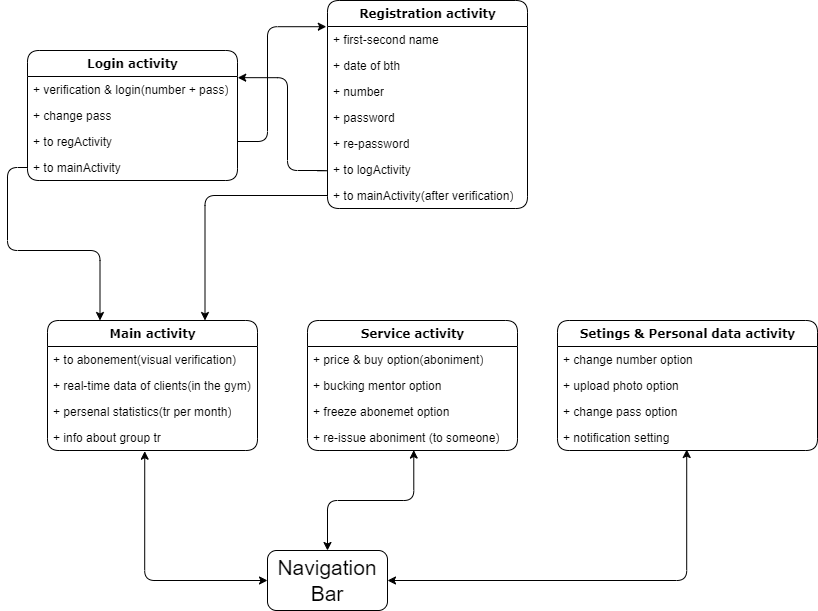

The diagram above was exported from draw.io. Its source (the exported page's mxGraphModel, read from the mxfile embedded in the PNG):
<mxGraphModel dx="2033" dy="1118" grid="1" gridSize="10" guides="1" tooltips="1" connect="1" arrows="1" fold="1" page="1" pageScale="1" pageWidth="1100" pageHeight="850" background="none" math="0" shadow="0">
  <root>
    <mxCell id="0" />
    <mxCell id="1" parent="0" />
    <mxCell id="78961159f06e98e8-17" value="Login activity" style="swimlane;html=1;fontStyle=1;align=center;verticalAlign=top;childLayout=stackLayout;horizontal=1;startSize=26;horizontalStack=0;resizeParent=1;resizeLast=0;collapsible=1;marginBottom=0;swimlaneFillColor=#ffffff;rounded=1;shadow=0;comic=0;labelBackgroundColor=none;strokeWidth=1;fillColor=none;fontFamily=Verdana;fontSize=12" parent="1" vertex="1">
      <mxGeometry x="30" y="70" width="210" height="130" as="geometry" />
    </mxCell>
    <mxCell id="78961159f06e98e8-21" value="+ verification &amp;amp; login(number + pass)" style="text;html=1;strokeColor=none;fillColor=none;align=left;verticalAlign=top;spacingLeft=4;spacingRight=4;whiteSpace=wrap;overflow=hidden;rotatable=0;points=[[0,0.5],[1,0.5]];portConstraint=eastwest;rounded=1;" parent="78961159f06e98e8-17" vertex="1">
      <mxGeometry y="26" width="210" height="26" as="geometry" />
    </mxCell>
    <mxCell id="78961159f06e98e8-23" value="+ change pass" style="text;html=1;strokeColor=none;fillColor=none;align=left;verticalAlign=top;spacingLeft=4;spacingRight=4;whiteSpace=wrap;overflow=hidden;rotatable=0;points=[[0,0.5],[1,0.5]];portConstraint=eastwest;rounded=1;" parent="78961159f06e98e8-17" vertex="1">
      <mxGeometry y="52" width="210" height="26" as="geometry" />
    </mxCell>
    <mxCell id="orXaqV5CBYKXUnDwEfgx-1" value="+ to regActivity" style="text;html=1;strokeColor=none;fillColor=none;align=left;verticalAlign=top;spacingLeft=4;spacingRight=4;whiteSpace=wrap;overflow=hidden;rotatable=0;points=[[0,0.5],[1,0.5]];portConstraint=eastwest;rounded=1;" parent="78961159f06e98e8-17" vertex="1">
      <mxGeometry y="78" width="210" height="26" as="geometry" />
    </mxCell>
    <mxCell id="78961159f06e98e8-25" value="+ to mainActivity" style="text;html=1;strokeColor=none;fillColor=none;align=left;verticalAlign=top;spacingLeft=4;spacingRight=4;whiteSpace=wrap;overflow=hidden;rotatable=0;points=[[0,0.5],[1,0.5]];portConstraint=eastwest;rounded=1;" parent="78961159f06e98e8-17" vertex="1">
      <mxGeometry y="104" width="210" height="26" as="geometry" />
    </mxCell>
    <mxCell id="a9FXiN3-2ey64VgriO8G-4" value="Registration activity" style="swimlane;html=1;fontStyle=1;align=center;verticalAlign=top;childLayout=stackLayout;horizontal=1;startSize=26;horizontalStack=0;resizeParent=1;resizeLast=0;collapsible=1;marginBottom=0;swimlaneFillColor=#ffffff;rounded=1;shadow=0;comic=0;labelBackgroundColor=none;strokeWidth=1;fillColor=none;fontFamily=Verdana;fontSize=12" parent="1" vertex="1">
      <mxGeometry x="330" y="20" width="200" height="208" as="geometry" />
    </mxCell>
    <mxCell id="a9FXiN3-2ey64VgriO8G-7" value="+ first-second name" style="text;html=1;strokeColor=none;fillColor=none;align=left;verticalAlign=top;spacingLeft=4;spacingRight=4;whiteSpace=wrap;overflow=hidden;rotatable=0;points=[[0,0.5],[1,0.5]];portConstraint=eastwest;rounded=1;" parent="a9FXiN3-2ey64VgriO8G-4" vertex="1">
      <mxGeometry y="26" width="200" height="26" as="geometry" />
    </mxCell>
    <mxCell id="a9FXiN3-2ey64VgriO8G-6" value="+ date of bth" style="text;html=1;strokeColor=none;fillColor=none;align=left;verticalAlign=top;spacingLeft=4;spacingRight=4;whiteSpace=wrap;overflow=hidden;rotatable=0;points=[[0,0.5],[1,0.5]];portConstraint=eastwest;rounded=1;" parent="a9FXiN3-2ey64VgriO8G-4" vertex="1">
      <mxGeometry y="52" width="200" height="26" as="geometry" />
    </mxCell>
    <mxCell id="a9FXiN3-2ey64VgriO8G-5" value="+ number" style="text;html=1;strokeColor=none;fillColor=none;align=left;verticalAlign=top;spacingLeft=4;spacingRight=4;whiteSpace=wrap;overflow=hidden;rotatable=0;points=[[0,0.5],[1,0.5]];portConstraint=eastwest;rounded=1;" parent="a9FXiN3-2ey64VgriO8G-4" vertex="1">
      <mxGeometry y="78" width="200" height="26" as="geometry" />
    </mxCell>
    <mxCell id="orXaqV5CBYKXUnDwEfgx-3" value="+ password&lt;br&gt;" style="text;html=1;strokeColor=none;fillColor=none;align=left;verticalAlign=top;spacingLeft=4;spacingRight=4;whiteSpace=wrap;overflow=hidden;rotatable=0;points=[[0,0.5],[1,0.5]];portConstraint=eastwest;rounded=1;" parent="a9FXiN3-2ey64VgriO8G-4" vertex="1">
      <mxGeometry y="104" width="200" height="26" as="geometry" />
    </mxCell>
    <mxCell id="orXaqV5CBYKXUnDwEfgx-4" value="+ re-password" style="text;html=1;strokeColor=none;fillColor=none;align=left;verticalAlign=top;spacingLeft=4;spacingRight=4;whiteSpace=wrap;overflow=hidden;rotatable=0;points=[[0,0.5],[1,0.5]];portConstraint=eastwest;rounded=1;" parent="a9FXiN3-2ey64VgriO8G-4" vertex="1">
      <mxGeometry y="130" width="200" height="26" as="geometry" />
    </mxCell>
    <mxCell id="orXaqV5CBYKXUnDwEfgx-5" value="+ to logActivity" style="text;html=1;strokeColor=none;fillColor=none;align=left;verticalAlign=top;spacingLeft=4;spacingRight=4;whiteSpace=wrap;overflow=hidden;rotatable=0;points=[[0,0.5],[1,0.5]];portConstraint=eastwest;rounded=1;" parent="a9FXiN3-2ey64VgriO8G-4" vertex="1">
      <mxGeometry y="156" width="200" height="26" as="geometry" />
    </mxCell>
    <mxCell id="orXaqV5CBYKXUnDwEfgx-16" value="+ to mainActivity(after verification)" style="text;html=1;strokeColor=none;fillColor=none;align=left;verticalAlign=top;spacingLeft=4;spacingRight=4;whiteSpace=wrap;overflow=hidden;rotatable=0;points=[[0,0.5],[1,0.5]];portConstraint=eastwest;rounded=1;" parent="a9FXiN3-2ey64VgriO8G-4" vertex="1">
      <mxGeometry y="182" width="200" height="26" as="geometry" />
    </mxCell>
    <mxCell id="orXaqV5CBYKXUnDwEfgx-6" style="edgeStyle=orthogonalEdgeStyle;rounded=1;orthogonalLoop=1;jettySize=auto;html=1;exitX=1;exitY=0.5;exitDx=0;exitDy=0;entryX=-0.006;entryY=0.126;entryDx=0;entryDy=0;entryPerimeter=0;" parent="1" source="orXaqV5CBYKXUnDwEfgx-1" target="a9FXiN3-2ey64VgriO8G-4" edge="1">
      <mxGeometry relative="1" as="geometry">
        <Array as="points">
          <mxPoint x="270" y="161" />
          <mxPoint x="270" y="46" />
          <mxPoint x="329" y="46" />
        </Array>
      </mxGeometry>
    </mxCell>
    <mxCell id="orXaqV5CBYKXUnDwEfgx-9" style="edgeStyle=orthogonalEdgeStyle;rounded=1;orthogonalLoop=1;jettySize=auto;html=1;exitX=0;exitY=0.5;exitDx=0;exitDy=0;entryX=1.001;entryY=0.045;entryDx=0;entryDy=0;entryPerimeter=0;" parent="1" source="orXaqV5CBYKXUnDwEfgx-5" target="78961159f06e98e8-21" edge="1">
      <mxGeometry relative="1" as="geometry">
        <Array as="points">
          <mxPoint x="330" y="190" />
          <mxPoint x="290" y="190" />
          <mxPoint x="290" y="97" />
        </Array>
      </mxGeometry>
    </mxCell>
    <mxCell id="orXaqV5CBYKXUnDwEfgx-10" value="Main activity" style="swimlane;html=1;fontStyle=1;align=center;verticalAlign=top;childLayout=stackLayout;horizontal=1;startSize=26;horizontalStack=0;resizeParent=1;resizeLast=0;collapsible=1;marginBottom=0;swimlaneFillColor=#ffffff;rounded=1;shadow=0;comic=0;labelBackgroundColor=none;strokeWidth=1;fillColor=none;fontFamily=Verdana;fontSize=12" parent="1" vertex="1">
      <mxGeometry x="50" y="340" width="210" height="130" as="geometry" />
    </mxCell>
    <mxCell id="orXaqV5CBYKXUnDwEfgx-12" value="+ to abonement(visual verification)" style="text;html=1;strokeColor=none;fillColor=none;align=left;verticalAlign=top;spacingLeft=4;spacingRight=4;whiteSpace=wrap;overflow=hidden;rotatable=0;points=[[0,0.5],[1,0.5]];portConstraint=eastwest;rounded=1;" parent="orXaqV5CBYKXUnDwEfgx-10" vertex="1">
      <mxGeometry y="26" width="210" height="26" as="geometry" />
    </mxCell>
    <mxCell id="orXaqV5CBYKXUnDwEfgx-11" value="+ real-time data of clients(in the gym)" style="text;html=1;strokeColor=none;fillColor=none;align=left;verticalAlign=top;spacingLeft=4;spacingRight=4;whiteSpace=wrap;overflow=hidden;rotatable=0;points=[[0,0.5],[1,0.5]];portConstraint=eastwest;rounded=1;" parent="orXaqV5CBYKXUnDwEfgx-10" vertex="1">
      <mxGeometry y="52" width="210" height="26" as="geometry" />
    </mxCell>
    <mxCell id="orXaqV5CBYKXUnDwEfgx-19" value="+ persenal statistics(tr per month)" style="text;html=1;strokeColor=none;fillColor=none;align=left;verticalAlign=top;spacingLeft=4;spacingRight=4;whiteSpace=wrap;overflow=hidden;rotatable=0;points=[[0,0.5],[1,0.5]];portConstraint=eastwest;rounded=1;" parent="orXaqV5CBYKXUnDwEfgx-10" vertex="1">
      <mxGeometry y="78" width="210" height="26" as="geometry" />
    </mxCell>
    <mxCell id="orXaqV5CBYKXUnDwEfgx-20" value="+ info about group tr" style="text;html=1;strokeColor=none;fillColor=none;align=left;verticalAlign=top;spacingLeft=4;spacingRight=4;whiteSpace=wrap;overflow=hidden;rotatable=0;points=[[0,0.5],[1,0.5]];portConstraint=eastwest;rounded=1;" parent="orXaqV5CBYKXUnDwEfgx-10" vertex="1">
      <mxGeometry y="104" width="210" height="26" as="geometry" />
    </mxCell>
    <mxCell id="orXaqV5CBYKXUnDwEfgx-17" style="edgeStyle=orthogonalEdgeStyle;rounded=1;orthogonalLoop=1;jettySize=auto;html=1;exitX=0;exitY=0.5;exitDx=0;exitDy=0;entryX=0.75;entryY=0;entryDx=0;entryDy=0;" parent="1" source="orXaqV5CBYKXUnDwEfgx-16" target="orXaqV5CBYKXUnDwEfgx-10" edge="1">
      <mxGeometry relative="1" as="geometry" />
    </mxCell>
    <mxCell id="orXaqV5CBYKXUnDwEfgx-18" style="edgeStyle=orthogonalEdgeStyle;rounded=1;orthogonalLoop=1;jettySize=auto;html=1;exitX=0;exitY=0.5;exitDx=0;exitDy=0;entryX=0.25;entryY=0;entryDx=0;entryDy=0;" parent="1" source="78961159f06e98e8-25" target="orXaqV5CBYKXUnDwEfgx-10" edge="1">
      <mxGeometry relative="1" as="geometry" />
    </mxCell>
    <mxCell id="orXaqV5CBYKXUnDwEfgx-21" value="Service activity" style="swimlane;html=1;fontStyle=1;align=center;verticalAlign=top;childLayout=stackLayout;horizontal=1;startSize=26;horizontalStack=0;resizeParent=1;resizeLast=0;collapsible=1;marginBottom=0;swimlaneFillColor=#ffffff;rounded=1;shadow=0;comic=0;labelBackgroundColor=none;strokeWidth=1;fillColor=none;fontFamily=Verdana;fontSize=12" parent="1" vertex="1">
      <mxGeometry x="310" y="340" width="210" height="130" as="geometry" />
    </mxCell>
    <mxCell id="orXaqV5CBYKXUnDwEfgx-22" value="+ price &amp;amp; buy option(aboniment)" style="text;html=1;strokeColor=none;fillColor=none;align=left;verticalAlign=top;spacingLeft=4;spacingRight=4;whiteSpace=wrap;overflow=hidden;rotatable=0;points=[[0,0.5],[1,0.5]];portConstraint=eastwest;rounded=1;" parent="orXaqV5CBYKXUnDwEfgx-21" vertex="1">
      <mxGeometry y="26" width="210" height="26" as="geometry" />
    </mxCell>
    <mxCell id="orXaqV5CBYKXUnDwEfgx-23" value="+ bucking mentor option" style="text;html=1;strokeColor=none;fillColor=none;align=left;verticalAlign=top;spacingLeft=4;spacingRight=4;whiteSpace=wrap;overflow=hidden;rotatable=0;points=[[0,0.5],[1,0.5]];portConstraint=eastwest;rounded=1;" parent="orXaqV5CBYKXUnDwEfgx-21" vertex="1">
      <mxGeometry y="52" width="210" height="26" as="geometry" />
    </mxCell>
    <mxCell id="orXaqV5CBYKXUnDwEfgx-24" value="+ freeze abonemet option" style="text;html=1;strokeColor=none;fillColor=none;align=left;verticalAlign=top;spacingLeft=4;spacingRight=4;whiteSpace=wrap;overflow=hidden;rotatable=0;points=[[0,0.5],[1,0.5]];portConstraint=eastwest;rounded=1;" parent="orXaqV5CBYKXUnDwEfgx-21" vertex="1">
      <mxGeometry y="78" width="210" height="26" as="geometry" />
    </mxCell>
    <mxCell id="orXaqV5CBYKXUnDwEfgx-25" value="+&amp;nbsp;re-issue aboniment (to someone)" style="text;html=1;strokeColor=none;fillColor=none;align=left;verticalAlign=top;spacingLeft=4;spacingRight=4;whiteSpace=wrap;overflow=hidden;rotatable=0;points=[[0,0.5],[1,0.5]];portConstraint=eastwest;rounded=1;" parent="orXaqV5CBYKXUnDwEfgx-21" vertex="1">
      <mxGeometry y="104" width="210" height="26" as="geometry" />
    </mxCell>
    <mxCell id="orXaqV5CBYKXUnDwEfgx-28" style="edgeStyle=orthogonalEdgeStyle;rounded=1;orthogonalLoop=1;jettySize=auto;html=1;exitX=0;exitY=0.5;exitDx=0;exitDy=0;entryX=0.463;entryY=1.027;entryDx=0;entryDy=0;entryPerimeter=0;startArrow=classic;startFill=1;" parent="1" source="orXaqV5CBYKXUnDwEfgx-26" target="orXaqV5CBYKXUnDwEfgx-20" edge="1">
      <mxGeometry relative="1" as="geometry" />
    </mxCell>
    <mxCell id="orXaqV5CBYKXUnDwEfgx-29" style="edgeStyle=orthogonalEdgeStyle;rounded=1;orthogonalLoop=1;jettySize=auto;html=1;exitX=0.5;exitY=0;exitDx=0;exitDy=0;entryX=0.506;entryY=0.984;entryDx=0;entryDy=0;entryPerimeter=0;startArrow=classic;startFill=1;" parent="1" source="orXaqV5CBYKXUnDwEfgx-26" target="orXaqV5CBYKXUnDwEfgx-25" edge="1">
      <mxGeometry relative="1" as="geometry" />
    </mxCell>
    <mxCell id="orXaqV5CBYKXUnDwEfgx-35" style="edgeStyle=orthogonalEdgeStyle;rounded=1;orthogonalLoop=1;jettySize=auto;html=1;exitX=1;exitY=0.5;exitDx=0;exitDy=0;entryX=0.497;entryY=0.962;entryDx=0;entryDy=0;entryPerimeter=0;startArrow=classic;startFill=1;" parent="1" source="orXaqV5CBYKXUnDwEfgx-26" target="orXaqV5CBYKXUnDwEfgx-34" edge="1">
      <mxGeometry relative="1" as="geometry" />
    </mxCell>
    <mxCell id="orXaqV5CBYKXUnDwEfgx-26" value="&lt;font style=&quot;font-size: 21px;&quot;&gt;Navigation Bar&lt;/font&gt;" style="rounded=1;whiteSpace=wrap;html=1;" parent="1" vertex="1">
      <mxGeometry x="270" y="570" width="120" height="60" as="geometry" />
    </mxCell>
    <mxCell id="orXaqV5CBYKXUnDwEfgx-30" value="Setings &amp;amp; Personal data activity" style="swimlane;html=1;fontStyle=1;align=center;verticalAlign=top;childLayout=stackLayout;horizontal=1;startSize=26;horizontalStack=0;resizeParent=1;resizeLast=0;collapsible=1;marginBottom=0;swimlaneFillColor=#ffffff;rounded=1;shadow=0;comic=0;labelBackgroundColor=none;strokeWidth=1;fillColor=none;fontFamily=Verdana;fontSize=12" parent="1" vertex="1">
      <mxGeometry x="560" y="340" width="260" height="130" as="geometry" />
    </mxCell>
    <mxCell id="orXaqV5CBYKXUnDwEfgx-31" value="+ change number option" style="text;html=1;strokeColor=none;fillColor=none;align=left;verticalAlign=top;spacingLeft=4;spacingRight=4;whiteSpace=wrap;overflow=hidden;rotatable=0;points=[[0,0.5],[1,0.5]];portConstraint=eastwest;rounded=1;" parent="orXaqV5CBYKXUnDwEfgx-30" vertex="1">
      <mxGeometry y="26" width="260" height="26" as="geometry" />
    </mxCell>
    <mxCell id="orXaqV5CBYKXUnDwEfgx-32" value="+ upload photo option" style="text;html=1;strokeColor=none;fillColor=none;align=left;verticalAlign=top;spacingLeft=4;spacingRight=4;whiteSpace=wrap;overflow=hidden;rotatable=0;points=[[0,0.5],[1,0.5]];portConstraint=eastwest;rounded=1;" parent="orXaqV5CBYKXUnDwEfgx-30" vertex="1">
      <mxGeometry y="52" width="260" height="26" as="geometry" />
    </mxCell>
    <mxCell id="orXaqV5CBYKXUnDwEfgx-33" value="+ change pass option" style="text;html=1;strokeColor=none;fillColor=none;align=left;verticalAlign=top;spacingLeft=4;spacingRight=4;whiteSpace=wrap;overflow=hidden;rotatable=0;points=[[0,0.5],[1,0.5]];portConstraint=eastwest;rounded=1;" parent="orXaqV5CBYKXUnDwEfgx-30" vertex="1">
      <mxGeometry y="78" width="260" height="26" as="geometry" />
    </mxCell>
    <mxCell id="orXaqV5CBYKXUnDwEfgx-34" value="+&amp;nbsp;notification setting" style="text;html=1;strokeColor=none;fillColor=none;align=left;verticalAlign=top;spacingLeft=4;spacingRight=4;whiteSpace=wrap;overflow=hidden;rotatable=0;points=[[0,0.5],[1,0.5]];portConstraint=eastwest;rounded=1;" parent="orXaqV5CBYKXUnDwEfgx-30" vertex="1">
      <mxGeometry y="104" width="260" height="26" as="geometry" />
    </mxCell>
  </root>
</mxGraphModel>